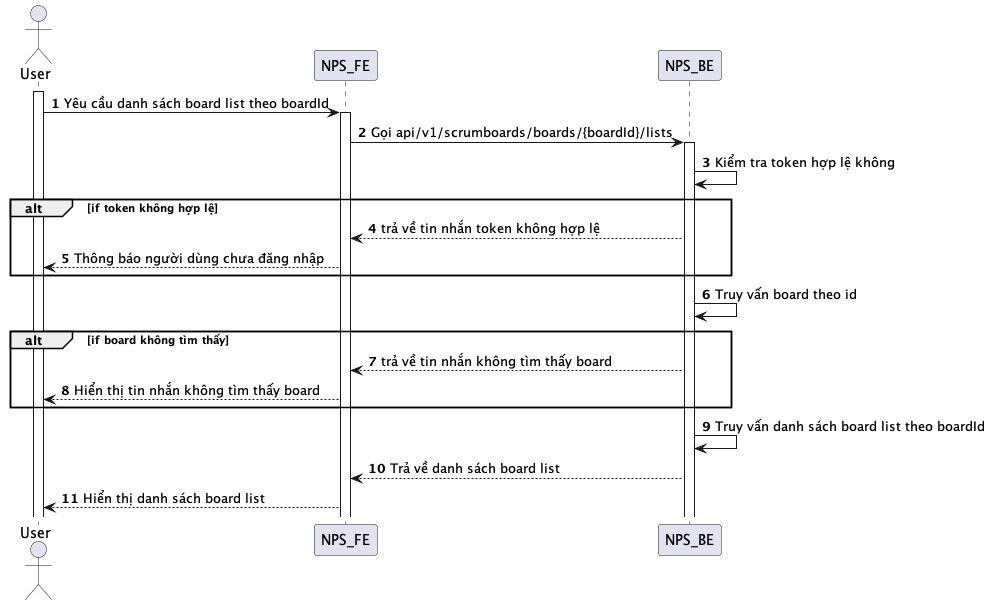

The diagram above was rendered by PlantUML. Its source (embedded in the PNG):
@startuml
autonumber
actor User
activate User
User -> NPS_FE: Yêu cầu danh sách board list theo boardId
activate NPS_FE
NPS_FE -> NPS_BE: Gọi api/v1/scrumboards/boards/{boardId}/lists
activate NPS_BE
NPS_BE -> NPS_BE: Kiểm tra token hợp lệ không
alt if token không hợp lệ
NPS_BE --> NPS_FE: trả về tin nhắn token không hợp lệ
NPS_FE --> User: Thông báo người dùng chưa đăng nhập
end
NPS_BE -> NPS_BE: Truy vấn board theo id
alt if board không tìm thấy
NPS_BE --> NPS_FE: trả về tin nhắn không tìm thấy board
NPS_FE --> User: Hiển thị tin nhắn không tìm thấy board
end
NPS_BE -> NPS_BE: Truy vấn danh sách board list theo boardId
NPS_BE --> NPS_FE: Trả về danh sách board list
NPS_FE --> User: Hiển thị danh sách board list
@enduml